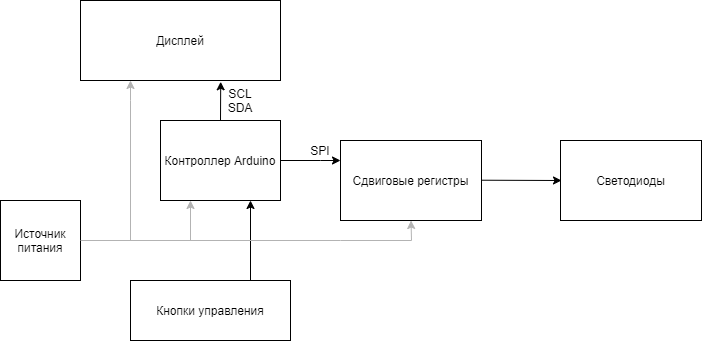

The diagram above was exported from draw.io. Its source (the exported page's mxGraphModel, read from the mxfile embedded in the PNG):
<mxGraphModel dx="813" dy="409" grid="1" gridSize="10" guides="1" tooltips="1" connect="1" arrows="1" fold="1" page="1" pageScale="1" pageWidth="827" pageHeight="1169" math="0" shadow="0">
  <root>
    <mxCell id="0" />
    <mxCell id="1" parent="0" />
    <mxCell id="RNeOIysbDDn-BN62h4G9-1" value="Сдвиговые регистры" style="rounded=0;whiteSpace=wrap;html=1;" vertex="1" parent="1">
      <mxGeometry x="420" y="380" width="141" height="80" as="geometry" />
    </mxCell>
    <mxCell id="RNeOIysbDDn-BN62h4G9-3" value="Контроллер Arduino" style="rounded=0;whiteSpace=wrap;html=1;" vertex="1" parent="1">
      <mxGeometry x="240" y="360" width="120" height="80" as="geometry" />
    </mxCell>
    <mxCell id="RNeOIysbDDn-BN62h4G9-4" value="Кнопки управления" style="rounded=0;whiteSpace=wrap;html=1;" vertex="1" parent="1">
      <mxGeometry x="210" y="520" width="160" height="60" as="geometry" />
    </mxCell>
    <mxCell id="RNeOIysbDDn-BN62h4G9-5" value="Дисплей" style="rounded=0;whiteSpace=wrap;html=1;" vertex="1" parent="1">
      <mxGeometry x="160" y="240" width="200" height="80" as="geometry" />
    </mxCell>
    <mxCell id="RNeOIysbDDn-BN62h4G9-6" value="" style="endArrow=classic;html=1;entryX=0.75;entryY=1;entryDx=0;entryDy=0;exitX=0.75;exitY=0;exitDx=0;exitDy=0;" edge="1" parent="1" source="RNeOIysbDDn-BN62h4G9-4" target="RNeOIysbDDn-BN62h4G9-3">
      <mxGeometry width="50" height="50" relative="1" as="geometry">
        <mxPoint x="300" y="480" as="sourcePoint" />
        <mxPoint x="350" y="430" as="targetPoint" />
      </mxGeometry>
    </mxCell>
    <mxCell id="RNeOIysbDDn-BN62h4G9-7" value="" style="endArrow=classic;html=1;entryX=0.701;entryY=1.016;entryDx=0;entryDy=0;exitX=0.5;exitY=0;exitDx=0;exitDy=0;entryPerimeter=0;" edge="1" parent="1" source="RNeOIysbDDn-BN62h4G9-3" target="RNeOIysbDDn-BN62h4G9-5">
      <mxGeometry width="50" height="50" relative="1" as="geometry">
        <mxPoint x="300" y="360" as="sourcePoint" />
        <mxPoint x="350" y="310" as="targetPoint" />
      </mxGeometry>
    </mxCell>
    <mxCell id="RNeOIysbDDn-BN62h4G9-8" value="" style="endArrow=classic;html=1;exitX=1;exitY=0.5;exitDx=0;exitDy=0;entryX=0;entryY=0.25;entryDx=0;entryDy=0;rounded=0;" edge="1" parent="1" source="RNeOIysbDDn-BN62h4G9-3" target="RNeOIysbDDn-BN62h4G9-1">
      <mxGeometry width="50" height="50" relative="1" as="geometry">
        <mxPoint x="500" y="430" as="sourcePoint" />
        <mxPoint x="550" y="380" as="targetPoint" />
        <Array as="points">
          <mxPoint x="400" y="400" />
        </Array>
      </mxGeometry>
    </mxCell>
    <mxCell id="RNeOIysbDDn-BN62h4G9-10" value="Источник питания" style="rounded=0;whiteSpace=wrap;html=1;" vertex="1" parent="1">
      <mxGeometry x="80" y="440" width="80" height="80" as="geometry" />
    </mxCell>
    <mxCell id="RNeOIysbDDn-BN62h4G9-12" value="" style="endArrow=classic;html=1;entryX=0.5;entryY=1;entryDx=0;entryDy=0;rounded=0;fillColor=#f8cecc;strokeColor=#B3B3B3;" edge="1" parent="1" target="RNeOIysbDDn-BN62h4G9-1">
      <mxGeometry width="50" height="50" relative="1" as="geometry">
        <mxPoint x="420" y="480" as="sourcePoint" />
        <mxPoint x="460" y="370" as="targetPoint" />
        <Array as="points">
          <mxPoint x="491" y="480" />
        </Array>
      </mxGeometry>
    </mxCell>
    <mxCell id="RNeOIysbDDn-BN62h4G9-13" value="" style="endArrow=classic;html=1;strokeColor=#B3B3B3;entryX=0.25;entryY=1;entryDx=0;entryDy=0;" edge="1" parent="1" target="RNeOIysbDDn-BN62h4G9-3">
      <mxGeometry width="50" height="50" relative="1" as="geometry">
        <mxPoint x="270" y="480" as="sourcePoint" />
        <mxPoint x="310" y="430" as="targetPoint" />
      </mxGeometry>
    </mxCell>
    <mxCell id="RNeOIysbDDn-BN62h4G9-14" value="" style="endArrow=classic;html=1;strokeColor=#B3B3B3;rounded=0;entryX=0.25;entryY=1;entryDx=0;entryDy=0;" edge="1" parent="1" target="RNeOIysbDDn-BN62h4G9-5">
      <mxGeometry width="50" height="50" relative="1" as="geometry">
        <mxPoint x="210" y="480" as="sourcePoint" />
        <mxPoint x="270" y="320" as="targetPoint" />
        <Array as="points">
          <mxPoint x="210" y="340" />
        </Array>
      </mxGeometry>
    </mxCell>
    <mxCell id="RNeOIysbDDn-BN62h4G9-15" value="SCL SDA" style="text;html=1;strokeColor=none;fillColor=none;align=center;verticalAlign=middle;whiteSpace=wrap;rounded=0;" vertex="1" parent="1">
      <mxGeometry x="300" y="330" width="40" height="20" as="geometry" />
    </mxCell>
    <mxCell id="RNeOIysbDDn-BN62h4G9-18" value="SPI" style="text;html=1;strokeColor=none;fillColor=none;align=center;verticalAlign=middle;whiteSpace=wrap;rounded=0;" vertex="1" parent="1">
      <mxGeometry x="380" y="380" width="40" height="20" as="geometry" />
    </mxCell>
    <mxCell id="RNeOIysbDDn-BN62h4G9-19" value="" style="endArrow=none;html=1;strokeColor=#B3B3B3;" edge="1" parent="1">
      <mxGeometry width="50" height="50" relative="1" as="geometry">
        <mxPoint x="160" y="480" as="sourcePoint" />
        <mxPoint x="420" y="480" as="targetPoint" />
      </mxGeometry>
    </mxCell>
    <mxCell id="RNeOIysbDDn-BN62h4G9-20" value="" style="endArrow=classic;html=1;" edge="1" parent="1">
      <mxGeometry width="50" height="50" relative="1" as="geometry">
        <mxPoint x="561" y="419.71" as="sourcePoint" />
        <mxPoint x="641" y="420" as="targetPoint" />
      </mxGeometry>
    </mxCell>
    <mxCell id="RNeOIysbDDn-BN62h4G9-22" value="Светодиоды" style="rounded=0;whiteSpace=wrap;html=1;" vertex="1" parent="1">
      <mxGeometry x="640" y="380" width="141" height="80" as="geometry" />
    </mxCell>
  </root>
</mxGraphModel>